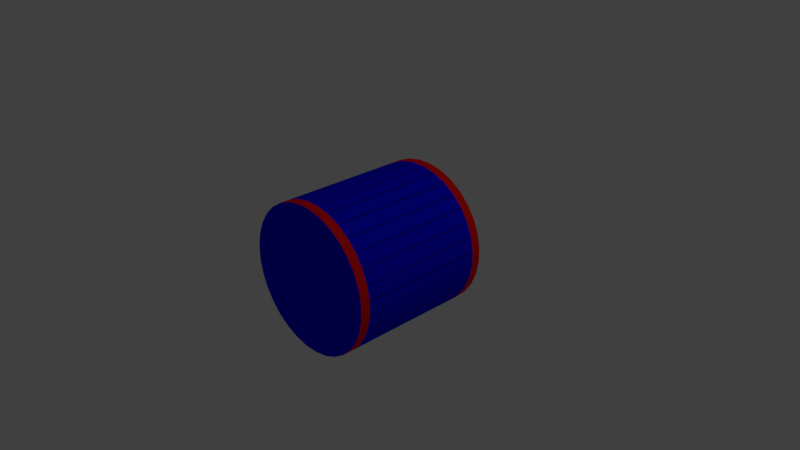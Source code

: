 # Source: Walze.blend  (saved by Blender 2.79.0; exported with 4.5.12 LTS)
import bpy
from mathutils import Matrix  # noqa: F401  (used for matrix-valued properties, if any)

bpy.ops.wm.read_factory_settings(use_empty=True)
scene = bpy.context.scene
scene.name = 'Scene'

# ---- collections
col_collection_1 = bpy.data.collections.new('Collection 1'); scene.collection.children.link(col_collection_1)

# ---- materials (node trees are filled in below, after node groups)
mat_walze_mainmaterial = bpy.data.materials.new('Walze_MainMaterial')
mat_walze_mainmaterial.alpha_threshold = 0.0
mat_walze_mainmaterial.use_transparent_shadow = False
mat_walze_mainmaterial.diffuse_color = (0.001187, 0.0, 1.0, 1.0)
mat_walze_mainmaterial.roughness = 0.5
mat_walze_secondmaterial = bpy.data.materials.new('Walze_SecondMaterial')
mat_walze_secondmaterial.alpha_threshold = 0.0
mat_walze_secondmaterial.use_transparent_shadow = False
mat_walze_secondmaterial.diffuse_color = (1.0, 0.007182, 0.0, 1.0)
mat_walze_secondmaterial.roughness = 0.5
mat_kante_material = bpy.data.materials.new('Kante_Material')
mat_kante_material.alpha_threshold = 0.0
mat_kante_material.use_transparent_shadow = False
mat_kante_material.diffuse_color = (0.0, 0.0, 0.0, 1.0)
mat_kante_material.roughness = 0.5

# ---- material node trees

# ---- world
world_world = bpy.data.worlds.new('World'); scene.world = world_world
world_world.color = (0.05088, 0.05088, 0.05088)
world_world.use_sun_shadow = False
world_world.sun_shadow_jitter_overblur = 0.0
world_world.cycles.sampling_method = 'MANUAL'

# ---- cameras
cam_camera = bpy.data.cameras.new('Camera')
cam_camera.clip_end = 100.0
cam_camera.lens = 35.0
cam_camera.sensor_width = 32.0
cam_camera.sensor_height = 18.0
cam_camera.ortho_scale = 7.314
cam_camera.dof.focus_distance = 0.0
cam_camera.dof.aperture_fstop = 128.0

# ---- lights
light_lamp = bpy.data.lights.new('Lamp', 'POINT')
light_lamp.transmission_factor = 0.0
light_lamp.cutoff_distance = 30.0
light_lamp.energy = 100.0
light_lamp.shadow_buffer_clip_start = 1.001
light_lamp.shadow_soft_size = 0.1
light_lamp.shadow_maximum_resolution = 0.006
light_lamp.use_absolute_resolution = True

# ---- meshes
me_cylinder = bpy.data.meshes.new('Cylinder')
me_cylinder.from_pydata([(0.0, 1.0, -1.0), (0.0, 1.0, 1.0), (0.1951, 0.9808, -1.0), (0.1951, 0.9808, 1.0), (0.3827, 0.9239, -1.0), (0.3827, 0.9239, 1.0), (0.5556, 0.8315, -1.0), (0.5556, 0.8315, 1.0), (0.7071, 0.7071, -1.0), (0.7071, 0.7071, 1.0), (0.8315, 0.5556, -1.0), (0.8315, 0.5556, 1.0), (0.9239, 0.3827, -1.0), (0.9239, 0.3827, 1.0), (0.9808, 0.1951, -1.0), (0.9808, 0.1951, 1.0), (1.0, 7.55e-08, -1.0), (1.0, 7.55e-08, 1.0), (0.9808, -0.1951, -1.0), (0.9808, -0.1951, 1.0), (0.9239, -0.3827, -1.0), (0.9239, -0.3827, 1.0), (0.8315, -0.5556, -1.0), (0.8315, -0.5556, 1.0), (0.7071, -0.7071, -1.0), (0.7071, -0.7071, 1.0), (0.5556, -0.8315, -1.0), (0.5556, -0.8315, 1.0), (0.3827, -0.9239, -1.0), (0.3827, -0.9239, 1.0), (0.1951, -0.9808, -1.0), (0.1951, -0.9808, 1.0), (-3.258e-07, -1.0, -1.0), (-3.258e-07, -1.0, 1.0), (-0.1951, -0.9808, -1.0), (-0.1951, -0.9808, 1.0), (-0.3827, -0.9239, -1.0), (-0.3827, -0.9239, 1.0), (-0.5556, -0.8315, -1.0), (-0.5556, -0.8315, 1.0), (-0.7071, -0.7071, -1.0), (-0.7071, -0.7071, 1.0), (-0.8315, -0.5556, -1.0), (-0.8315, -0.5556, 1.0), (-0.9239, -0.3827, -1.0), (-0.9239, -0.3827, 1.0), (-0.9808, -0.1951, -1.0), (-0.9808, -0.1951, 1.0), (-1.0, 9.656e-07, -1.0), (-1.0, 9.656e-07, 1.0), (-0.9808, 0.1951, -1.0), (-0.9808, 0.1951, 1.0), (-0.9239, 0.3827, -1.0), (-0.9239, 0.3827, 1.0), (-0.8315, 0.5556, -1.0), (-0.8315, 0.5556, 1.0), (-0.7071, 0.7071, -1.0), (-0.7071, 0.7071, 1.0), (-0.5556, 0.8315, -1.0), (-0.5556, 0.8315, 1.0), (-0.3827, 0.9239, -1.0), (-0.3827, 0.9239, 1.0), (-0.1951, 0.9808, -1.0), (-0.1951, 0.9808, 1.0), (0.0, 1.0, -0.8727), (0.0, 1.0, 0.8727), (0.1951, 0.9808, 0.8727), (0.1951, 0.9808, -0.8727), (0.3827, 0.9239, 0.8727), (0.3827, 0.9239, -0.8727), (0.5556, 0.8315, 0.8727), (0.5556, 0.8315, -0.8727), (0.7071, 0.7071, 0.8727), (0.7071, 0.7071, -0.8727), (0.8315, 0.5556, 0.8727), (0.8315, 0.5556, -0.8727), (0.9239, 0.3827, 0.8727), (0.9239, 0.3827, -0.8727), (0.9808, 0.1951, 0.8727), (0.9808, 0.1951, -0.8727), (1.0, 9.908e-08, 0.8727), (1.0, 5.192e-08, -0.8727), (0.9808, -0.1951, 0.8727), (0.9808, -0.1951, -0.8727), (0.9239, -0.3827, 0.8727), (0.9239, -0.3827, -0.8727), (0.8315, -0.5556, 0.8727), (0.8315, -0.5556, -0.8727), (0.7071, -0.7071, 0.8727), (0.7071, -0.7071, -0.8727), (0.5556, -0.8315, 0.8727), (0.5556, -0.8315, -0.8727), (0.3827, -0.9239, 0.8727), (0.3827, -0.9239, -0.8727), (0.1951, -0.9808, 0.8727), (0.1951, -0.9808, -0.8727), (-3.258e-07, -1.0, 0.8727), (-3.258e-07, -1.0, -0.8727), (-0.1951, -0.9808, 0.8727), (-0.1951, -0.9808, -0.8727), (-0.3827, -0.9239, 0.8727), (-0.3827, -0.9239, -0.8727), (-0.5556, -0.8315, 0.8727), (-0.5556, -0.8315, -0.8727), (-0.7071, -0.7071, 0.8727), (-0.7071, -0.7071, -0.8727), (-0.8315, -0.5556, 0.8727), (-0.8315, -0.5556, -0.8727), (-0.9239, -0.3827, 0.8727), (-0.9239, -0.3827, -0.8727), (-0.9808, -0.1951, 0.8727), (-0.9808, -0.1951, -0.8727), (-1.0, 9.892e-07, 0.8727), (-1.0, 9.42e-07, -0.8727), (-0.9808, 0.1951, 0.8727), (-0.9808, 0.1951, -0.8727), (-0.9239, 0.3827, 0.8727), (-0.9239, 0.3827, -0.8727), (-0.8315, 0.5556, 0.8727), (-0.8315, 0.5556, -0.8727), (-0.7071, 0.7071, 0.8727), (-0.7071, 0.7071, -0.8727), (-0.5556, 0.8315, 0.8727), (-0.5556, 0.8315, -0.8727), (-0.3827, 0.9239, 0.8727), (-0.3827, 0.9239, -0.8727), (-0.1951, 0.9808, 0.8727), (-0.1951, 0.9808, -0.8727), (0.3775, 0.9254, 1.0), (0.3775, 0.9254, -1.0), (0.3775, 0.9254, -0.8727), (0.3775, 0.9254, 0.8727), (0.3879, 0.9211, -1.0), (0.3879, 0.9211, 1.0), (0.3879, 0.9211, -0.8727), (0.3879, 0.9211, 0.8727), (0.5504, 0.8342, -1.0), (0.5504, 0.8342, -0.8727), (0.5504, 0.8342, 0.8727), (0.5504, 0.8342, 1.0), (0.5604, 0.8275, -1.0), (0.5604, 0.8275, 1.0), (0.5604, 0.8275, -0.8727), (0.5604, 0.8275, 0.8727), (-0.1902, 0.9813, -1.0), (-0.1902, 0.9813, 1.0), (-0.1902, 0.9813, -0.8727), (-0.1902, 0.9813, 0.8727), (-0.004755, 0.9995, -1.0), (-0.004755, 0.9995, -0.8727), (-0.004755, 0.9995, 0.8727), (-0.004755, 0.9995, 1.0), (-0.378, 0.9253, -1.0), (-0.378, 0.9253, 1.0), (-0.378, 0.9253, -0.8727), (-0.378, 0.9253, 0.8727), (-0.387, 0.9216, -1.0), (-0.387, 0.9216, 1.0), (-0.387, 0.9216, -0.8727), (-0.387, 0.9216, 0.8727), (-0.1997, 0.9794, -1.0), (-0.1997, 0.9794, -0.8727), (-0.1997, 0.9794, 0.8727), (-0.1997, 0.9794, 1.0), (-0.5514, 0.8337, 1.0), (-0.5514, 0.8337, -1.0), (-0.5514, 0.8337, -0.8727), (-0.5514, 0.8337, 0.8727), (-0.5594, 0.8284, -1.0), (-0.5594, 0.8284, 1.0), (-0.5594, 0.8284, -0.8727), (-0.5594, 0.8284, 0.8727), (-0.7034, 0.7101, 1.0), (-0.7034, 0.7101, -1.0), (-0.7034, 0.7101, -0.8727), (-0.7034, 0.7101, 0.8727), (-0.7102, 0.7033, -1.0), (-0.7102, 0.7033, 1.0), (-0.7102, 0.7033, -0.8727), (-0.7102, 0.7033, 0.8727), (-0.8284, 0.5593, 1.0), (-0.8284, 0.5593, -1.0), (-0.8284, 0.5593, -0.8727), (-0.8284, 0.5593, 0.8727), (-0.8338, 0.5512, -1.0), (-0.8338, 0.5512, 1.0), (-0.8338, 0.5512, -0.8727), (-0.8338, 0.5512, 0.8727), (-0.9216, 0.3869, 1.0), (-0.9216, 0.3869, -1.0), (-0.9216, 0.3869, -0.8727), (-0.9216, 0.3869, 0.8727), (-0.9253, 0.378, -1.0), (-0.9253, 0.378, 1.0), (-0.9253, 0.378, -0.8727), (-0.9253, 0.378, 0.8727), (-0.9794, 0.1997, 1.0), (-0.9794, 0.1997, -1.0), (-0.9794, 0.1997, -0.8727), (-0.9794, 0.1997, 0.8727), (-0.9813, 0.1902, -1.0), (-0.9813, 0.1902, 1.0), (-0.9813, 0.1902, -0.8727), (-0.9813, 0.1902, 0.8727), (-0.9995, 0.004756, 1.0), (-0.9995, 0.004756, -1.0), (-0.9995, 0.004756, -0.8727), (-0.9995, 0.004756, 0.8727), (-0.9995, -0.004876, -1.0), (-0.9995, -0.004876, 1.0), (-0.9995, -0.004876, -0.8727), (-0.9995, -0.004876, 0.8727), (-0.9813, -0.1903, 1.0), (-0.9813, -0.1903, -1.0), (-0.9813, -0.1903, -0.8727), (-0.9813, -0.1903, 0.8727), (-0.9794, -0.1998, -1.0), (-0.9794, -0.1998, 1.0), (-0.9794, -0.1998, -0.8727), (-0.9794, -0.1998, 0.8727), (-0.9253, -0.3781, 1.0), (-0.9253, -0.3781, -1.0), (-0.9253, -0.3781, -0.8727), (-0.9253, -0.3781, 0.8727), (-0.9216, -0.387, -1.0), (-0.9216, -0.387, 1.0), (-0.9216, -0.387, -0.8727), (-0.9216, -0.387, 0.8727), (-0.8337, -0.5514, 1.0), (-0.8337, -0.5514, -1.0), (-0.8337, -0.5514, -0.8727), (-0.8337, -0.5514, 0.8727), (-0.8284, -0.5594, -1.0), (-0.8284, -0.5594, 1.0), (-0.8284, -0.5594, -0.8727), (-0.8284, -0.5594, 0.8727), (-0.7101, -0.7034, 1.0), (-0.7101, -0.7034, -1.0), (-0.7101, -0.7034, -0.8727), (-0.7101, -0.7034, 0.8727), (-0.7033, -0.7102, -1.0), (-0.7033, -0.7102, 1.0), (-0.7033, -0.7102, -0.8727), (-0.7033, -0.7102, 0.8727), (-0.5593, -0.8284, 1.0), (-0.5593, -0.8284, -1.0), (-0.5593, -0.8284, -0.8727), (-0.5593, -0.8284, 0.8727), (-0.5512, -0.8338, -1.0), (-0.5512, -0.8338, 1.0), (-0.5512, -0.8338, -0.8727), (-0.5512, -0.8338, 0.8727), (-0.3869, -0.9216, 1.0), (-0.3869, -0.9216, -1.0), (-0.3869, -0.9216, -0.8727), (-0.3869, -0.9216, 0.8727), (-0.378, -0.9253, -1.0), (-0.378, -0.9253, 1.0), (-0.378, -0.9253, -0.8727), (-0.378, -0.9253, 0.8727), (-0.1997, -0.9794, 1.0), (-0.1997, -0.9794, -1.0), (-0.1997, -0.9794, -0.8727), (-0.1997, -0.9794, 0.8727), (-0.1902, -0.9813, -1.0), (-0.1902, -0.9813, 1.0), (-0.1902, -0.9813, -0.8727), (-0.1902, -0.9813, 0.8727), (-0.004756, -0.9995, 1.0), (-0.004756, -0.9995, -1.0), (-0.004756, -0.9995, -0.8727), (-0.004756, -0.9995, 0.8727), (0.004877, -0.9995, -1.0), (0.004877, -0.9995, 1.0), (0.004877, -0.9995, -0.8727), (0.004877, -0.9995, 0.8727), (0.1903, -0.9813, 1.0), (0.1903, -0.9813, -1.0), (0.1903, -0.9813, -0.8727), (0.1903, -0.9813, 0.8727), (0.1998, -0.9794, -1.0), (0.1998, -0.9794, 1.0), (0.1998, -0.9794, -0.8727), (0.1998, -0.9794, 0.8727), (0.3781, -0.9253, 1.0), (0.3781, -0.9253, -1.0), (0.3781, -0.9253, -0.8727), (0.3781, -0.9253, 0.8727), (0.387, -0.9216, -1.0), (0.387, -0.9216, 1.0), (0.387, -0.9216, -0.8727), (0.387, -0.9216, 0.8727), (0.5514, -0.8337, 1.0), (0.5514, -0.8337, -1.0), (0.5514, -0.8337, -0.8727), (0.5514, -0.8337, 0.8727), (0.5594, -0.8284, -1.0), (0.5594, -0.8284, 1.0), (0.5594, -0.8284, -0.8727), (0.5594, -0.8284, 0.8727), (0.7034, -0.7101, 1.0), (0.7034, -0.7101, -1.0), (0.7034, -0.7101, -0.8727), (0.7034, -0.7101, 0.8727), (0.7102, -0.7033, -1.0), (0.7102, -0.7033, 1.0), (0.7102, -0.7033, -0.8727), (0.7102, -0.7033, 0.8727), (0.8284, -0.5593, 1.0), (0.8284, -0.5593, -1.0), (0.8284, -0.5593, -0.8727), (0.8284, -0.5593, 0.8727), (0.8338, -0.5512, -1.0), (0.8338, -0.5512, 1.0), (0.8338, -0.5512, -0.8727), (0.8338, -0.5512, 0.8727), (0.9216, -0.3869, 1.0), (0.9216, -0.3869, -1.0), (0.9216, -0.3869, -0.8727), (0.9216, -0.3869, 0.8727), (0.9253, -0.378, -1.0), (0.9253, -0.378, 1.0), (0.9253, -0.378, -0.8727), (0.9253, -0.378, 0.8727), (0.9794, -0.1997, 1.0), (0.9794, -0.1997, -1.0), (0.9794, -0.1997, -0.8727), (0.9794, -0.1997, 0.8727), (0.9813, -0.1902, -1.0), (0.9813, -0.1902, 1.0), (0.9813, -0.1902, -0.8727), (0.9813, -0.1902, 0.8727), (0.9995, -0.004755, 1.0), (0.9995, -0.004755, -1.0), (0.9995, -0.004755, -0.8727), (0.9995, -0.004755, 0.8727), (0.9995, 0.004877, -1.0), (0.9995, 0.004877, 1.0), (0.9995, 0.004877, -0.8727), (0.9995, 0.004877, 0.8727), (0.9813, 0.1903, 1.0), (0.9813, 0.1903, -1.0), (0.9813, 0.1903, -0.8727), (0.9813, 0.1903, 0.8727), (0.9794, 0.1998, -1.0), (0.9794, 0.1998, 1.0), (0.9794, 0.1998, -0.8727), (0.9794, 0.1998, 0.8727), (0.9253, 0.3781, 1.0), (0.9253, 0.3781, -1.0), (0.9253, 0.3781, -0.8727), (0.9253, 0.3781, 0.8727), (0.9216, 0.387, -1.0), (0.9216, 0.387, 1.0), (0.9216, 0.387, -0.8727), (0.9216, 0.387, 0.8727), (0.8337, 0.5514, 1.0), (0.8337, 0.5514, -1.0), (0.8337, 0.5514, -0.8727), (0.8337, 0.5514, 0.8727), (0.7102, 0.7033, -1.0), (0.7102, 0.7033, 1.0), (0.7102, 0.7033, -0.8727), (0.7102, 0.7033, 0.8727), (0.8284, 0.5593, -1.0), (0.8284, 0.5593, -0.8727), (0.8284, 0.5593, 0.8727), (0.8284, 0.5593, 1.0), (0.7034, 0.7101, -1.0), (0.7034, 0.7101, -0.8727), (0.7034, 0.7101, 0.8727), (0.7034, 0.7101, 1.0), (0.1997, 0.9794, 1.0), (0.1997, 0.9794, -1.0), (0.1997, 0.9794, -0.8727), (0.1997, 0.9794, 0.8727), (0.004877, 0.9995, -1.0), (0.004877, 0.9995, -0.8727), (0.004877, 0.9995, 0.8727), (0.004877, 0.9995, 1.0), (0.1903, 0.9813, -1.0), (0.1903, 0.9813, -0.8727), (0.1903, 0.9813, 0.8727), (0.1903, 0.9813, 1.0)], [], [(382, 66, 67, 381), (138, 139, 7, 70), (370, 371, 9, 72), (366, 367, 11, 74), (355, 353, 13, 76), (347, 345, 15, 78), (339, 337, 17, 80), (331, 329, 19, 82), (323, 321, 21, 84), (315, 313, 23, 86), (307, 305, 25, 88), (299, 297, 27, 90), (291, 289, 29, 92), (283, 281, 31, 94), (275, 273, 33, 96), (267, 265, 35, 98), (259, 257, 37, 100), (251, 249, 39, 102), (243, 241, 41, 104), (235, 233, 43, 106), (227, 225, 45, 108), (219, 217, 47, 110), (211, 209, 49, 112), (203, 201, 51, 114), (195, 193, 53, 116), (187, 185, 55, 118), (179, 177, 57, 120), (171, 169, 59, 122), (159, 157, 61, 124), (3, 383, 379, 1, 151, 145, 63, 163, 153, 61, 157, 164, 59, 169, 172, 57, 177, 180, 55, 185, 188, 53, 193, 196, 51, 201, 204, 49, 209, 212, 47, 217, 220, 45, 225, 228, 43, 233, 236, 41, 241, 244, 39, 249, 252, 37, 257, 260, 35, 265, 268, 33, 273, 276, 31, 281, 284, 29, 289, 292, 27, 297, 300, 25, 305, 308, 23, 313, 316, 21, 321, 324, 19, 329, 332, 17, 337, 340, 15, 345, 348, 13, 353, 356, 11, 367, 361, 9, 371, 141, 7, 139, 133, 5, 128, 372), (162, 163, 63, 126), (0, 376, 380, 2, 373, 129, 4, 132, 136, 6, 140, 368, 8, 360, 364, 10, 357, 352, 12, 349, 344, 14, 341, 336, 16, 333, 328, 18, 325, 320, 20, 317, 312, 22, 309, 304, 24, 301, 296, 26, 293, 288, 28, 285, 280, 30, 277, 272, 32, 269, 264, 34, 261, 256, 36, 253, 248, 38, 245, 240, 40, 237, 232, 42, 229, 224, 44, 221, 216, 46, 213, 208, 48, 205, 200, 50, 197, 192, 52, 189, 184, 54, 181, 176, 56, 173, 168, 58, 165, 156, 60, 152, 160, 62, 144, 148), (150, 151, 1, 65), (160, 161, 127, 62), (161, 162, 126, 127), (156, 158, 125, 60), (158, 159, 124, 125), (168, 170, 123, 58), (170, 171, 122, 123), (176, 178, 121, 56), (178, 179, 120, 121), (184, 186, 119, 54), (186, 187, 118, 119), (192, 194, 117, 52), (194, 195, 116, 117), (200, 202, 115, 50), (202, 203, 114, 115), (208, 210, 113, 48), (210, 211, 112, 113), (216, 218, 111, 46), (218, 219, 110, 111), (224, 226, 109, 44), (226, 227, 108, 109), (232, 234, 107, 42), (234, 235, 106, 107), (240, 242, 105, 40), (242, 243, 104, 105), (248, 250, 103, 38), (250, 251, 102, 103), (256, 258, 101, 36), (258, 259, 100, 101), (264, 266, 99, 34), (266, 267, 98, 99), (272, 274, 97, 32), (274, 275, 96, 97), (280, 282, 95, 30), (282, 283, 94, 95), (288, 290, 93, 28), (290, 291, 92, 93), (296, 298, 91, 26), (298, 299, 90, 91), (304, 306, 89, 24), (306, 307, 88, 89), (312, 314, 87, 22), (314, 315, 86, 87), (320, 322, 85, 20), (322, 323, 84, 85), (328, 330, 83, 18), (330, 331, 82, 83), (336, 338, 81, 16), (338, 339, 80, 81), (344, 346, 79, 14), (346, 347, 78, 79), (352, 354, 77, 12), (354, 355, 76, 77), (364, 365, 75, 10), (365, 366, 74, 75), (368, 369, 73, 8), (369, 370, 72, 73), (136, 137, 71, 6), (137, 138, 70, 71), (131, 128, 5, 68), (129, 130, 69, 4), (381, 67, 2, 380), (383, 3, 66, 382), (148, 149, 64, 0), (374, 130, 129, 373), (375, 131, 130, 374), (130, 131, 68, 69), (69, 68, 135, 134), (4, 69, 134, 132), (68, 5, 133, 135), (134, 135, 138, 137), (132, 134, 137, 136), (135, 133, 139, 138), (71, 70, 143, 142), (6, 71, 142, 140), (70, 7, 141, 143), (372, 375, 66, 3), (149, 150, 65, 64), (127, 126, 147, 146), (62, 127, 146, 144), (126, 63, 145, 147), (146, 147, 150, 149), (144, 146, 149, 148), (147, 145, 151, 150), (125, 124, 155, 154), (60, 125, 154, 152), (124, 61, 153, 155), (166, 167, 159, 158), (165, 166, 158, 156), (167, 164, 157, 159), (154, 155, 162, 161), (152, 154, 161, 160), (155, 153, 163, 162), (122, 59, 164, 167), (58, 123, 166, 165), (123, 122, 167, 166), (174, 175, 171, 170), (173, 174, 170, 168), (175, 172, 169, 171), (120, 57, 172, 175), (56, 121, 174, 173), (121, 120, 175, 174), (182, 183, 179, 178), (181, 182, 178, 176), (183, 180, 177, 179), (118, 55, 180, 183), (54, 119, 182, 181), (119, 118, 183, 182), (190, 191, 187, 186), (189, 190, 186, 184), (191, 188, 185, 187), (116, 53, 188, 191), (52, 117, 190, 189), (117, 116, 191, 190), (198, 199, 195, 194), (197, 198, 194, 192), (199, 196, 193, 195), (114, 51, 196, 199), (50, 115, 198, 197), (115, 114, 199, 198), (206, 207, 203, 202), (205, 206, 202, 200), (207, 204, 201, 203), (112, 49, 204, 207), (48, 113, 206, 205), (113, 112, 207, 206), (214, 215, 211, 210), (213, 214, 210, 208), (215, 212, 209, 211), (110, 47, 212, 215), (46, 111, 214, 213), (111, 110, 215, 214), (222, 223, 219, 218), (221, 222, 218, 216), (223, 220, 217, 219), (108, 45, 220, 223), (44, 109, 222, 221), (109, 108, 223, 222), (230, 231, 227, 226), (229, 230, 226, 224), (231, 228, 225, 227), (106, 43, 228, 231), (42, 107, 230, 229), (107, 106, 231, 230), (238, 239, 235, 234), (237, 238, 234, 232), (239, 236, 233, 235), (104, 41, 236, 239), (40, 105, 238, 237), (105, 104, 239, 238), (246, 247, 243, 242), (245, 246, 242, 240), (247, 244, 241, 243), (102, 39, 244, 247), (38, 103, 246, 245), (103, 102, 247, 246), (254, 255, 251, 250), (253, 254, 250, 248), (255, 252, 249, 251), (100, 37, 252, 255), (36, 101, 254, 253), (101, 100, 255, 254), (262, 263, 259, 258), (261, 262, 258, 256), (263, 260, 257, 259), (98, 35, 260, 263), (34, 99, 262, 261), (99, 98, 263, 262), (270, 271, 267, 266), (269, 270, 266, 264), (271, 268, 265, 267), (96, 33, 268, 271), (32, 97, 270, 269), (97, 96, 271, 270), (278, 279, 275, 274), (277, 278, 274, 272), (279, 276, 273, 275), (94, 31, 276, 279), (30, 95, 278, 277), (95, 94, 279, 278), (286, 287, 283, 282), (285, 286, 282, 280), (287, 284, 281, 283), (92, 29, 284, 287), (28, 93, 286, 285), (93, 92, 287, 286), (294, 295, 291, 290), (293, 294, 290, 288), (295, 292, 289, 291), (90, 27, 292, 295), (26, 91, 294, 293), (91, 90, 295, 294), (302, 303, 299, 298), (301, 302, 298, 296), (303, 300, 297, 299), (88, 25, 300, 303), (24, 89, 302, 301), (89, 88, 303, 302), (310, 311, 307, 306), (309, 310, 306, 304), (311, 308, 305, 307), (86, 23, 308, 311), (22, 87, 310, 309), (87, 86, 311, 310), (318, 319, 315, 314), (317, 318, 314, 312), (319, 316, 313, 315), (84, 21, 316, 319), (20, 85, 318, 317), (85, 84, 319, 318), (326, 327, 323, 322), (325, 326, 322, 320), (327, 324, 321, 323), (82, 19, 324, 327), (18, 83, 326, 325), (83, 82, 327, 326), (334, 335, 331, 330), (333, 334, 330, 328), (335, 332, 329, 331), (80, 17, 332, 335), (16, 81, 334, 333), (81, 80, 335, 334), (342, 343, 339, 338), (341, 342, 338, 336), (343, 340, 337, 339), (78, 15, 340, 343), (14, 79, 342, 341), (79, 78, 343, 342), (350, 351, 347, 346), (349, 350, 346, 344), (351, 348, 345, 347), (76, 13, 348, 351), (12, 77, 350, 349), (77, 76, 351, 350), (358, 359, 355, 354), (357, 358, 354, 352), (359, 356, 353, 355), (74, 11, 356, 359), (10, 75, 358, 357), (75, 74, 359, 358), (73, 72, 363, 362), (8, 73, 362, 360), (72, 9, 361, 363), (362, 363, 366, 365), (360, 362, 365, 364), (363, 361, 367, 366), (142, 143, 370, 369), (140, 142, 369, 368), (143, 141, 371, 370), (128, 131, 375, 372), (66, 375, 374, 67), (67, 374, 373, 2), (1, 379, 378, 65), (64, 377, 376, 0), (65, 378, 377, 64), (379, 383, 382, 378), (377, 381, 380, 376), (378, 382, 381, 377)])
me_cylinder.polygons.foreach_set('material_index', [2, 1, 1, 1, 1, 1, 1, 1, 1, 1, 1, 1, 1, 1, 1, 1, 1, 1, 1, 1, 1, 1, 1, 1, 1, 1, 1, 1, 1, 0, 1, 0, 1, 1, 2, 1, 2, 1, 2, 1, 2, 1, 2, 1, 2, 1, 2, 1, 2, 1, 2, 1, 2, 1, 2, 1, 2, 1, 2, 1, 2, 1, 2, 1, 2, 1, 2, 1, 2, 1, 2, 1, 2, 1, 2, 1, 2, 1, 2, 1, 2, 1, 2, 1, 2, 1, 2, 1, 2, 1, 2, 1, 1, 1, 1, 1, 1, 0, 2, 2, 1, 1, 0, 1, 1, 2, 1, 1, 1, 2, 2, 1, 1, 0, 1, 1, 2, 1, 1, 0, 1, 1, 0, 1, 1, 1, 1, 2, 0, 1, 1, 1, 1, 2, 0, 1, 1, 1, 1, 2, 0, 1, 1, 1, 1, 2, 0, 1, 1, 1, 1, 2, 0, 1, 1, 1, 1, 2, 0, 1, 1, 1, 1, 2, 0, 1, 1, 1, 1, 2, 0, 1, 1, 1, 1, 2, 0, 1, 1, 1, 1, 2, 0, 1, 1, 1, 1, 2, 0, 1, 1, 1, 1, 2, 0, 1, 1, 1, 1, 2, 0, 1, 1, 1, 1, 2, 0, 1, 1, 1, 1, 2, 0, 1, 1, 1, 1, 2, 0, 1, 1, 1, 1, 2, 0, 1, 1, 1, 1, 2, 0, 1, 1, 1, 1, 2, 0, 1, 1, 1, 1, 2, 0, 1, 1, 1, 1, 2, 0, 1, 1, 1, 1, 2, 0, 1, 1, 1, 1, 2, 0, 1, 1, 1, 1, 2, 0, 1, 1, 1, 1, 2, 2, 1, 1, 0, 1, 1, 0, 1, 1, 1, 2, 1, 1, 1, 2, 1, 1, 0])
me_cylinder.materials.append(mat_walze_mainmaterial)
me_cylinder.materials.append(mat_walze_secondmaterial)
me_cylinder.materials.append(mat_kante_material)
me_cylinder.use_remesh_preserve_volume = False
me_cylinder.use_remesh_preserve_attributes = False
me_cylinder.use_mirror_vertex_groups = False
me_cylinder.update()

# ---- objects
ob_cylinder = bpy.data.objects.new('Cylinder', me_cylinder)
ob_lamp = bpy.data.objects.new('Lamp', light_lamp)
ob_camera = bpy.data.objects.new('Camera', cam_camera)

# ---- transforms, parenting, visibility, modifiers, constraints
ob_cylinder.location = (0.0, 0.0, 0.0)
ob_cylinder.rotation_euler = (1.571, 6.185, 0.0)
ob_cylinder.lineart.crease_threshold = 0.0
ob_lamp.location = (4.076, 1.005, 5.904)
ob_lamp.rotation_euler = (0.6503, 0.05522, 1.866)
ob_lamp.lock_rotations_4d = False
ob_lamp.empty_display_type = 'ARROWS'
ob_lamp.color = (0.0, 0.0, 0.0, 0.0)
ob_lamp.lineart.crease_threshold = 0.0
ob_camera.location = (7.481, -6.508, 5.344)
ob_camera.rotation_euler = (1.109, 0.0, 0.8149)
ob_camera.lock_rotations_4d = False
ob_camera.empty_display_type = 'ARROWS'
ob_camera.color = (0.0, 0.0, 0.0, 0.0)
ob_camera.display_type = 'WIRE'
ob_camera.lineart.crease_threshold = 0.0

# ---- collection membership
col_collection_1.objects.link(ob_cylinder)
col_collection_1.objects.link(ob_lamp)
col_collection_1.objects.link(ob_camera)

# ---- scene / render settings (as saved in the file)
scene.camera = ob_camera
scene.frame_start = 1; scene.frame_end = 250; scene.frame_set(1)
scene.render.engine = 'BLENDER_EEVEE_NEXT'
scene.render.resolution_percentage = 50
scene.render.dither_intensity = 0.0
scene.cycles.use_denoising = False
scene.cycles.samples = 128
scene.cycles.sampling_pattern = 'TABULATED_SOBOL'
scene.cycles.use_adaptive_sampling = False
scene.cycles.use_light_tree = False
scene.cycles.blur_glossy = 0.0
scene.cycles.sample_clamp_indirect = 0.0
scene.view_settings.view_transform = 'Standard'
bpy.context.view_layer.update()
